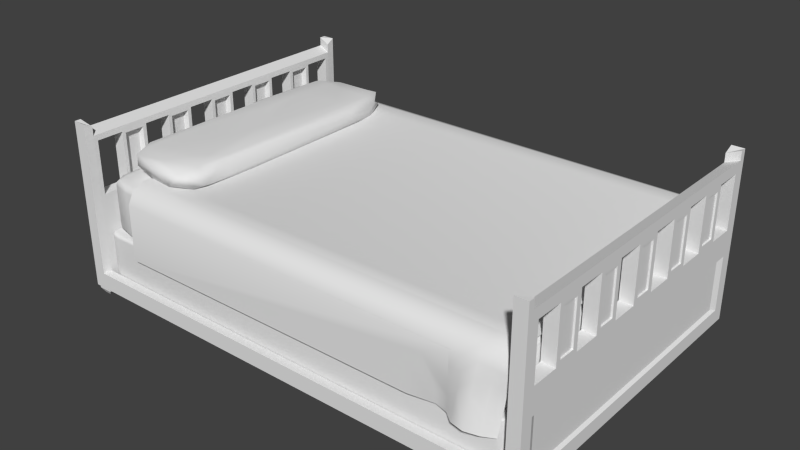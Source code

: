 # Source: Bed.blend  (saved by Blender 2.74.0; exported with 4.5.12 LTS)
import bpy
from mathutils import Matrix  # noqa: F401  (used for matrix-valued properties, if any)

bpy.ops.wm.read_factory_settings(use_empty=True)
scene = bpy.context.scene
scene.name = 'Scene'

# ---- collections
col_collection_1 = bpy.data.collections.new('Collection 1'); scene.collection.children.link(col_collection_1)

# ---- materials (node trees are filled in below, after node groups)
mat_material = bpy.data.materials.new('Material')
mat_material.alpha_threshold = 0.0
mat_material.use_transparent_shadow = False
mat_material.roughness = 0.5
mat_material.line_color = (0.0, 0.0, 0.0, 1.0)

# ---- material node trees

# ---- world
world_world = bpy.data.worlds.new('World'); scene.world = world_world
world_world.color = (0.05088, 0.05088, 0.05088)
world_world.use_sun_shadow = False
world_world.sun_shadow_jitter_overblur = 0.0
world_world.cycles.sampling_method = 'MANUAL'
world_world.cycles.sample_map_resolution = 256

# ---- meshes
me_cube_008 = bpy.data.meshes.new('Cube.008')
me_cube_008.from_pydata([(0.983, 0.6181, 0.7492), (-0.6535, 0.4698, -1.006), (0.9603, -0.6817, 0.6133), (-0.6312, 0.9146, -0.7923), (0.5642, 0.9416, 0.8469), (-0.2296, -0.9743, -0.7841), (-0.9464, 0.2716, 0.8102), (-0.676, 1.006, -0.1845), (0.09445, 0.8703, -0.8727), (-0.6985, -0.97, 0.6783), (-0.02304, -0.9505, 0.7987), (-0.4159, 0.5551, 1.009), (0.1537, -0.47, 0.9886), (-0.8424, 0.8539, -0.7202), (-0.202, -0.9986, 0.2801), (0.8235, 0.816, 0.8987), (0.8436, 0.6078, -0.8962), (-0.18, 0.7191, -0.965), (0.8219, -0.8616, 0.7961), (0.05837, 0.8159, 0.924), (-0.7814, -0.7589, -0.912), (-0.4275, 0.8439, 0.9112), (-0.9185, -0.8428, 0.2386), (-0.7398, -0.895, -0.834), (0.461, 0.7078, -0.9627), (-0.6996, -0.8462, 0.9131), (0.6841, -0.9927, 0.5409), (-0.8447, 0.9348, 0.4946), (-0.9853, 0.6578, -0.03076), (-0.1298, 1.011, 0.4246), (1.006, 0.5865, 0.03061), (0.9546, 0.8217, -0.2282), (0.5642, -0.6642, -0.9628), (0.6219, 0.5389, 0.9994), (-0.8366, 0.1059, 0.9342), (0.5605, 0.5542, -1.003), (-0.8, 0.85, 0.8639), (-0.6158, -0.4049, 0.996), (0.8429, -0.6876, -0.9091), (-0.8672, -0.8585, -0.7495), (-0.9697, 0.07077, 0.655), (-0.9191, 0.4863, -0.8637), (0.5533, 0.7963, -0.9208), (0.584, 0.7745, -0.9378), (0.7153, 0.9782, 0.7065), (-0.9378, -0.6367, -0.7694), (-1.019, 0.5141, 0.3953), (-0.9159, -0.8009, 0.7955), (-0.8615, 0.9332, -0.2359), (-0.084, -0.8455, -0.919), (-0.03159, -0.4895, -1.006), (0.3732, -0.1542, 1.031), (0.8871, -0.612, 0.8964), (-0.3619, 0.2103, 0.9785), (1.008, -0.6049, -0.4093), (0.6443, -0.8969, -0.8605), (0.9542, -0.8365, -0.5898), (-0.8269, 0.7688, -0.8556), (-0.5486, 0.814, -0.9323), (0.6457, 0.9662, -0.724), (-0.9456, 0.7442, -0.7282), (0.7172, 1.007, -0.2767), (0.6307, -0.7119, 0.9714), (0.9569, 0.6982, -0.6573), (-0.3666, 0.9561, 0.7428), (-0.7908, 0.9215, 0.1568), (-0.9143, 0.8407, 0.7069), (-1.01, -0.6639, -0.1961), (0.5569, 0.7594, -0.9452), (0.9617, -0.3967, -0.8012), (0.8667, 0.8499, -0.8645), (-0.6905, -0.9786, -0.164), (-0.2238, 0.9736, -0.6177), (0.5389, 0.9869, 0.0009928), (0.84, -0.9163, -0.7045), (0.415, -1.013, -0.5478), (0.9112, 0.8879, 0.2879)], [], [(55, 32, 38), (27, 64, 65), (11, 37, 53), (38, 69, 56), (67, 45, 39), (8, 24, 35), (28, 60, 67), (8, 70, 42), (39, 45, 20), (74, 75, 55), (4, 15, 44), (11, 36, 34), (34, 6, 40), (32, 55, 49), (71, 39, 23), (72, 8, 3), (36, 64, 27), (19, 33, 15), (18, 56, 2), (31, 70, 61), (56, 74, 38), (75, 5, 55), (33, 19, 11), (51, 33, 11), (47, 34, 40), (14, 75, 26), (73, 44, 76), (68, 42, 24), (70, 31, 63), (29, 4, 44), (59, 70, 8), (51, 11, 53), (57, 58, 1), (41, 60, 57), (43, 68, 42), (23, 39, 20), (25, 47, 9), (9, 47, 22), (49, 20, 50), (34, 25, 37), (66, 28, 46), (66, 27, 28), (21, 36, 11), (18, 10, 26), (60, 48, 13), (13, 57, 60), (12, 62, 51), (67, 39, 22), (42, 68, 24), (24, 8, 42), (34, 47, 25), (41, 45, 67), (46, 6, 66), (67, 40, 28), (35, 38, 32), (71, 9, 22), (0, 76, 15), (10, 9, 14), (17, 50, 1), (41, 67, 60), (54, 56, 69), (7, 48, 65), (35, 16, 38), (16, 70, 63), (5, 49, 55), (26, 10, 14), (12, 25, 62), (4, 19, 15), (35, 24, 70), (16, 35, 70), (61, 76, 31), (58, 17, 1), (41, 20, 45), (28, 48, 60), (36, 21, 64), (76, 61, 73), (30, 0, 2), (54, 30, 2), (41, 57, 1), (20, 41, 1), (4, 64, 19), (3, 7, 72), (37, 11, 34), (66, 6, 36), (72, 59, 8), (30, 63, 31), (69, 16, 63), (30, 54, 63), (69, 63, 54), (73, 61, 29), (21, 19, 64), (11, 19, 21), (53, 37, 12), (62, 10, 18), (52, 62, 18), (2, 0, 52), (0, 15, 52), (10, 62, 25), (66, 36, 27), (74, 55, 38), (49, 23, 20), (3, 13, 7), (49, 5, 23), (51, 62, 52), (52, 33, 51), (40, 6, 46), (40, 67, 47), (70, 59, 61), (58, 8, 17), (73, 29, 44), (40, 46, 28), (32, 49, 50), (14, 71, 75), (14, 9, 71), (65, 64, 29), (29, 7, 65), (32, 50, 35), (35, 50, 17), (42, 68, 43), (42, 70, 24), (29, 61, 59), (59, 7, 29), (59, 72, 7), (6, 34, 36), (22, 47, 67), (71, 5, 75), (65, 48, 28), (1, 50, 20), (18, 2, 52), (74, 26, 75), (51, 53, 12), (54, 2, 56), (64, 4, 29), (58, 3, 8), (13, 3, 57), (7, 13, 48), (28, 27, 65), (56, 18, 26), (56, 26, 74), (39, 71, 22), (25, 9, 10), (71, 23, 5), (17, 8, 35), (33, 52, 15), (38, 16, 69), (3, 58, 57), (76, 44, 15), (12, 37, 25), (30, 31, 76), (76, 0, 30)])
me_cube_008.polygons.foreach_set('use_smooth', [True] * 150)
me_cube_008.use_remesh_preserve_volume = False
me_cube_008.use_remesh_preserve_attributes = False
me_cube_008.use_mirror_vertex_groups = False
me_cube_008.update()
me_cube_002 = bpy.data.meshes.new('Cube.002')
me_cube_002.from_pydata([(-1.321, -0.8805, 0.009945), (-1.321, 0.8805, 0.009945), (1.321, -0.8805, 0.009945), (1.321, 0.8805, 0.009945), (1.321, 0.8805, 0.3343), (1.321, -0.8805, 0.3343), (-1.321, 0.8805, 0.3343), (-1.321, -0.8805, 0.3343), (-1.341, 0.8941, 0.04303), (1.341, 0.8941, 0.3012), (1.341, -0.8941, 0.04303), (-1.341, -0.8941, 0.3012), (-1.341, 0.8941, 0.3012), (1.341, 0.8941, 0.04303), (1.341, -0.8941, 0.3012), (-1.341, -0.8941, 0.04303), (-1.401, 0.7011, 0.04299), (-1.401, 0.7011, 0.3013), (-1.401, -0.7011, 0.3013), (1.401, -0.7011, 0.04299), (1.401, -0.7011, 0.3013), (1.401, 0.7011, 0.3013), (-1.401, -0.7011, 0.04299), (1.401, 0.7011, 0.04299), (-1.337, 0.8916, 0.02313), (1.337, 0.8916, 0.3211), (1.337, -0.8916, 0.02313), (-1.337, -0.8916, 0.3211), (1.337, -0.8089, 0.3363), (-1.337, -0.8089, 0.3363), (1.213, 0.8916, 0.3363), (1.213, -0.8916, 0.3363), (1.213, -0.8916, 0.007913), (1.213, 0.8916, 0.007913), (-1.337, -0.8089, 0.007913), (1.337, -0.8089, 0.007913), (-1.337, 0.8916, 0.3211), (1.337, 0.8916, 0.02313), (1.337, -0.8916, 0.3211), (-1.337, -0.8916, 0.02313), (1.337, 0.8089, 0.3363), (-1.337, 0.8089, 0.3363), (-1.213, 0.8916, 0.3363), (-1.213, -0.8916, 0.3363), (-1.213, -0.8916, 0.007913), (-1.213, 0.8916, 0.007913), (-1.337, 0.8089, 0.007913), (1.337, 0.8089, 0.007913), (-1.217, -0.9274, 0.04299), (-1.217, -0.9274, 0.3012), (1.217, -0.9274, 0.3012), (1.217, 0.9274, 0.04299), (1.217, 0.9274, 0.3012), (-1.217, 0.9274, 0.3012), (-1.391, 0.8111, 0.04299), (-1.391, 0.7011, 0.3215), (-1.391, 0.8111, 0.3012), (-1.391, -0.8111, 0.3012), (1.391, -0.7011, 0.02274), (1.391, -0.8111, 0.04299), (1.391, -0.8111, 0.3012), (1.391, 0.7011, 0.3215), (1.391, 0.8111, 0.3012), (1.217, -0.9274, 0.04299), (-1.217, 0.9274, 0.04299), (-1.391, -0.7011, 0.02274), (-1.391, -0.8111, 0.04299), (1.391, 0.8111, 0.04299), (1.382, 0.8107, 0.3214), (1.382, -0.8107, 0.3214), (1.382, -0.8107, 0.02281), (-1.382, -0.8107, 0.3214), (-1.382, 0.8107, 0.3214), (-1.382, 0.8107, 0.02281), (-1.216, 0.9212, 0.3214), (1.216, 0.9212, 0.3214), (1.216, 0.9212, 0.02281), (1.216, -0.9212, 0.3214), (-1.216, -0.9212, 0.3214), (-1.216, -0.9212, 0.02281), (1.216, -0.9212, 0.02281), (-1.216, 0.9212, 0.02281), (-1.382, -0.8107, 0.02281), (1.382, 0.8107, 0.02281)], [], [(83, 47, 3, 37), (82, 34, 0, 39), (81, 45, 1, 24), (80, 32, 2, 26), (47, 35, 2, 32, 44, 0, 34, 46, 1, 45, 33, 3), (44, 32, 80, 79), (77, 50, 14, 38), (33, 45, 81, 76), (53, 52, 51, 64), (74, 53, 12, 36), (35, 47, 83, 58, 70), (72, 56, 17, 55), (71, 57, 11, 27), (22, 18, 17, 16), (17, 18, 57, 71, 55), (68, 62, 9, 25), (50, 63, 10, 14), (19, 23, 21, 20), (61, 21, 62, 68), (40, 68, 25, 4), (38, 14, 60, 69), (5, 38, 69, 28), (55, 71, 29, 41, 72), (66, 15, 11, 57), (26, 2, 35, 70), (10, 26, 70, 59), (59, 70, 58, 19), (58, 83, 67, 23, 19), (29, 71, 27, 7), (36, 12, 56, 72), (6, 36, 72, 41), (46, 34, 82, 65, 73), (18, 22, 66, 57), (62, 67, 13, 9), (24, 1, 46, 73), (8, 24, 73, 54), (41, 29, 7, 43, 31, 5, 28, 40, 4, 30, 42, 6), (21, 61, 69, 60, 20), (50, 49, 48, 63), (75, 74, 42, 30), (42, 74, 36, 6), (25, 9, 52, 75), (4, 25, 75, 30), (12, 8, 54, 56), (11, 15, 48, 49), (37, 3, 33, 76), (13, 37, 76, 51), (50, 77, 78, 49), (53, 74, 75, 52), (78, 77, 31, 43), (31, 77, 38, 5), (27, 11, 49, 78), (7, 27, 78, 43), (64, 8, 12, 53), (39, 0, 44, 79), (15, 39, 79, 48), (61, 68, 40, 28, 69), (59, 19, 20, 60), (79, 80, 63, 48), (56, 54, 16, 17), (10, 59, 60, 14), (76, 81, 64, 51), (63, 80, 26, 10), (64, 81, 24, 8), (21, 23, 67, 62), (13, 51, 52, 9), (22, 65, 82, 66), (66, 82, 39, 15), (73, 65, 22, 16, 54), (67, 83, 37, 13)])
me_cube_002.polygons.foreach_set('use_smooth', [True] * 70)
me_cube_002.materials.append(mat_material)
me_cube_002.use_remesh_preserve_volume = False
me_cube_002.use_remesh_preserve_attributes = False
me_cube_002.use_mirror_vertex_groups = False
me_cube_002.update()
me_plane = bpy.data.meshes.new('Plane')
me_plane.from_pydata([(-0.8872, -0.7146, -0.4594), (1.069, -0.6997, -0.4834), (-0.8879, 0.7157, -0.4595), (1.077, 0.6997, -0.4788), (-0.8872, -0.7124, -0.1151), (0.8573, -0.7133, -0.457), (1.103, 0.7007, -0.1376), (-0.8877, 0.7125, -0.1152), (1.102, -0.6924, -0.1436), (0.8576, 0.7128, -0.4602), (0.8605, -0.714, -0.113), (0.9666, -0.7604, -0.4554), (1.087, 0.6892, -0.3078), (-0.8878, 0.6251, -0.007885), (1.11, -0.6223, -0.01552), (-0.8872, -0.625, -0.008173), (1.11, 0.6238, -0.01781), (1.083, -0.685, -0.3135), (0.9709, 0.7559, -0.4565), (0.8585, -0.7094, -0.2851), (0.984, -0.7093, -0.119), (0.858, 0.7074, -0.2883), (0.9829, 0.7129, -0.1174), (0.9851, 0.6262, -0.007193), (0.9761, -0.7352, -0.2873), (0.736, -0.711, -0.2857), (0.9856, -0.6249, -0.007908), (1.023, -0.7372, -0.468), (1.082, 0.693, -0.3935), (-0.8878, 0.563, -0.0193), (1.106, -0.5619, -0.03697), (0.6723, 0.7156, -0.4602), (-0.8871, -0.6836, -0.03851), (0.7969, -0.6983, -0.4571), (1.109, 0.6795, -0.05696), (1.092, -0.6854, -0.2282), (0.9097, 0.7444, -0.4561), (0.8604, -0.7128, -0.1991), (0.9222, -0.716, -0.1121), (0.8575, 0.7075, -0.3744), (0.9052, -0.7501, -0.4526), (1.095, 0.6935, -0.2225), (-0.8878, 0.6835, -0.03886), (1.109, -0.6753, -0.06128), (0.7961, 0.7022, -0.46), (-0.8872, -0.5631, -0.02032), (0.6741, -0.7153, -0.4579), (1.107, 0.5629, -0.03528), (1.075, -0.6909, -0.3986), (1.028, 0.7345, -0.4667), (0.8581, -0.7091, -0.3712), (1.041, -0.6981, -0.1326), (0.8589, 0.7103, -0.2024), (1.042, 0.7043, -0.1284), (0.9846, 0.6838, -0.04096), (1.048, 0.6257, -0.01066), (0.7342, 0.7112, -0.3741), (0.7352, 0.7135, -0.202), (0.9797, -0.7216, -0.2033), (0.9142, -0.7304, -0.283), (1.028, -0.7088, -0.3018), (0.7359, -0.7131, -0.1997), (0.6738, -0.714, -0.2858), (0.9859, -0.6828, -0.04086), (1.048, -0.6247, -0.00799), (0.9742, 0.7423, -0.3726), (0.9802, 0.7217, -0.2028), (0.9159, 0.7238, -0.2866), (1.031, 0.71, -0.2992), (1.034, 0.7028, -0.2138), (0.9186, 0.717, -0.2011), (0.9137, 0.7316, -0.372), (1.048, -0.6788, -0.05121), (0.7972, -0.704, -0.3714), (1.021, -0.717, -0.3866), (0.9104, -0.7386, -0.3683), (0.9184, -0.7221, -0.1978), (0.7975, 0.7098, -0.2021), (0.6726, 0.7134, -0.3742), (1.047, 0.5634, -0.01813), (0.7963, 0.7047, -0.374), (1.032, -0.6981, -0.2179), (1.048, -0.5624, -0.01594), (1.025, 0.7161, -0.3846)], [], [(83, 28, 3, 49), (40, 11, 24, 59, 75), (81, 35, 8, 51), (80, 39, 9, 44), (66, 65, 18, 36, 71, 67, 70), (26, 64, 82, 45, 15), (79, 47, 16, 55), (76, 58, 20, 38), (55, 16, 34, 54, 23), (74, 48, 17, 60), (46, 33, 73, 61, 25, 62), (72, 43, 14, 64), (13, 23, 54, 42), (29, 79, 55, 23, 13), (82, 79, 29, 45), (69, 41, 12, 68), (83, 65, 66, 69, 68, 12, 28), (22, 53, 69, 66), (53, 6, 41, 69), (52, 70, 67, 21), (39, 71, 36, 9), (21, 67, 71, 39), (63, 72, 64, 26), (20, 51, 72, 63), (51, 8, 43, 72), (32, 63, 26, 15), (30, 47, 79, 82), (33, 5, 50, 73), (22, 66, 70, 52, 21, 39, 80, 77, 57, 56, 78, 31, 2, 7), (10, 38, 20, 63, 32, 4), (27, 1, 48, 74), (50, 75, 59, 19), (5, 40, 75, 50), (37, 76, 38, 10), (19, 59, 76, 37), (59, 24, 58, 76), (77, 80, 44, 31, 78, 56, 57), (60, 81, 58, 24, 11, 27, 74), (42, 54, 22, 7), (19, 37, 10, 4, 0, 46, 62, 25, 61, 73, 50), (58, 81, 51, 20), (60, 17, 35, 81), (64, 14, 30, 82), (65, 83, 49, 18), (54, 34, 6, 53, 22)])
me_plane.polygons.foreach_set('use_smooth', [True] * 45)
me_plane.use_remesh_preserve_volume = False
me_plane.use_remesh_preserve_attributes = False
me_plane.use_mirror_vertex_groups = False
me_plane.update()
me_cube_001 = bpy.data.meshes.new('Cube.001')
me_cube_001.from_pydata([(-1.374, -0.9162, 0.01211), (-1.374, 0.9162, 0.01211), (1.374, -0.9162, 0.01211), (1.374, 0.9162, 0.01211), (1.374, 0.9162, 0.3496), (1.374, -0.9162, 0.3496), (-1.374, 0.9162, 0.3496), (-1.374, -0.9162, 0.3496), (-1.386, 0.9237, 0.02836), (1.386, 0.9237, 0.3334), (1.386, -0.9237, 0.02836), (-1.386, -0.9237, 0.3334), (-1.386, 0.9237, 0.3334), (1.386, 0.9237, 0.02836), (1.386, -0.9237, 0.3334), (-1.386, -0.9237, 0.02836), (-1.383, 0.922, 0.01838), (1.383, 0.922, 0.3434), (1.383, -0.922, 0.01838), (-1.383, -0.922, 0.3434), (-1.383, 0.922, 0.3434), (1.383, 0.922, 0.01838), (1.383, -0.922, 0.3434), (-1.383, -0.922, 0.01838), (1.413, 0.8831, 0.3334), (1.413, -0.8831, 0.3334), (1.413, -0.8831, 0.02835), (-1.413, -0.8831, 0.3334), (-1.413, 0.8831, 0.3334), (-1.413, 0.8831, 0.02835), (-1.325, 0.9419, 0.3334), (1.325, 0.9419, 0.3334), (1.325, 0.9419, 0.02835), (1.325, -0.9419, 0.3334), (-1.325, -0.9419, 0.3334), (-1.325, -0.9419, 0.02835), (1.325, -0.9419, 0.02835), (-1.325, 0.9419, 0.02835), (-1.413, -0.8831, 0.02835), (1.413, 0.8831, 0.02835), (-1.324, -0.9383, 0.01827), (-1.324, -0.9383, 0.3435), (1.324, -0.9383, 0.3435), (1.324, 0.9383, 0.01827), (1.324, 0.9383, 0.3435), (-1.324, 0.9383, 0.3435), (-1.408, 0.8828, 0.01827), (-1.408, 0.8828, 0.3435), (-1.408, -0.8828, 0.3435), (1.408, -0.8828, 0.01827), (1.408, -0.8828, 0.3435), (1.408, 0.8828, 0.3435), (1.324, -0.9383, 0.01827), (-1.324, 0.9383, 0.01827), (-1.408, -0.8828, 0.01827), (1.408, 0.8828, 0.01827), (-1.38, 0.9197, 0.01448), (1.38, 0.9197, 0.3473), (1.38, -0.9197, 0.01448), (-1.38, -0.9197, 0.3473), (1.38, -0.9034, 0.3503), (-1.38, -0.9034, 0.3503), (1.355, 0.9197, 0.3503), (1.355, -0.9197, 0.3503), (1.355, -0.9197, 0.01148), (1.355, 0.9197, 0.01148), (-1.38, -0.9034, 0.01148), (1.38, -0.9034, 0.01148), (-1.385, 0.9232, 0.3386), (1.385, 0.9232, 0.02315), (1.385, -0.9232, 0.3386), (-1.385, -0.9232, 0.02315), (1.417, 0.8566, 0.3334), (1.403, -0.906, 0.3334), (1.403, -0.906, 0.02835), (-1.417, -0.8566, 0.3334), (-1.403, 0.906, 0.3334), (-1.403, 0.906, 0.02835), (1.359, 0.9354, 0.3334), (1.359, 0.9354, 0.02835), (-1.359, -0.9354, 0.3334), (-1.359, -0.9354, 0.02835), (-1.417, -0.8566, 0.02834), (1.417, 0.8566, 0.02834), (-1.385, 0.9232, 0.02315), (1.385, 0.9232, 0.3386), (1.385, -0.9232, 0.02315), (-1.385, -0.9232, 0.3386), (-1.38, 0.9197, 0.3473), (1.38, 0.9197, 0.01448), (1.38, -0.9197, 0.3473), (-1.38, -0.9197, 0.01448), (1.38, 0.9034, 0.3503), (-1.38, 0.9034, 0.3503), (-1.355, 0.9197, 0.3503), (-1.355, -0.9197, 0.3503), (-1.355, -0.9197, 0.01148), (-1.355, 0.9197, 0.01148), (-1.38, 0.9034, 0.01148), (1.38, 0.9034, 0.01148), (1.403, 0.906, 0.3334), (1.417, -0.8566, 0.3334), (1.417, -0.8566, 0.02834), (-1.403, -0.906, 0.3334), (-1.417, 0.8566, 0.3334), (-1.417, 0.8566, 0.02834), (-1.359, 0.9354, 0.3334), (1.359, -0.9354, 0.3334), (1.359, -0.9354, 0.02835), (-1.359, 0.9354, 0.02835), (-1.403, -0.906, 0.02835), (1.403, 0.906, 0.02835), (1.413, 0.8831, 0.03373), (-1.413, -0.8831, 0.03373), (-1.324, -0.9326, 0.01413), (-1.325, -0.9409, 0.02312), (-1.358, -0.9326, 0.01833), (-1.325, -0.9409, 0.3386), (-1.324, -0.9326, 0.3476), (-1.358, -0.9326, 0.3434), (1.325, -0.9409, 0.3386), (1.324, -0.9326, 0.3476), (1.358, -0.9326, 0.3434), (1.324, 0.9326, 0.01413), (1.325, 0.9409, 0.02312), (1.358, 0.9326, 0.01833), (1.325, 0.9409, 0.3386), (1.324, 0.9326, 0.3476), (1.358, 0.9326, 0.3434), (-1.325, 0.9409, 0.3386), (-1.324, 0.9326, 0.3476), (-1.358, 0.9326, 0.3434), (-1.413, 0.8831, 0.03373), (-1.399, 0.8825, 0.01413), (-1.411, 0.883, 0.02312), (-1.399, 0.9053, 0.01833), (-1.411, 0.8565, 0.01823), (-1.411, 0.883, 0.3386), (-1.399, 0.8825, 0.3476), (-1.399, 0.9053, 0.3434), (-1.411, 0.8565, 0.3435), (-1.413, 0.8831, 0.328), (-1.411, -0.883, 0.3386), (-1.399, -0.8825, 0.3476), (-1.411, -0.8565, 0.3435), (-1.399, -0.9053, 0.3434), (1.413, -0.8831, 0.03373), (1.399, -0.8825, 0.01413), (1.411, -0.883, 0.02312), (1.399, -0.9053, 0.01833), (1.411, -0.8565, 0.01823), (1.411, -0.883, 0.3386), (1.399, -0.8825, 0.3476), (1.399, -0.9053, 0.3434), (1.411, -0.8565, 0.3435), (1.413, -0.8831, 0.328), (1.411, 0.883, 0.3386), (1.399, 0.8825, 0.3476), (1.411, 0.8565, 0.3435), (1.399, 0.9053, 0.3434), (1.413, 0.8831, 0.328), (-1.413, -0.8831, 0.328), (1.324, -0.9326, 0.01413), (1.325, -0.9409, 0.02312), (1.358, -0.9326, 0.01833), (-1.324, 0.9326, 0.01413), (-1.325, 0.9409, 0.02312), (-1.358, 0.9326, 0.01833), (-1.399, -0.8825, 0.01413), (-1.411, -0.883, 0.02312), (-1.411, -0.8565, 0.01823), (-1.399, -0.9053, 0.01833), (1.399, 0.8825, 0.01413), (1.411, 0.883, 0.02312), (1.411, 0.8565, 0.01823), (1.399, 0.9053, 0.01833), (1.402, 0.9058, 0.02314), (1.416, 0.8565, 0.02311), (-1.402, -0.9058, 0.02314), (-1.416, -0.8565, 0.02311), (-1.359, 0.9347, 0.02314), (1.359, -0.9347, 0.02314), (-1.418, -0.8566, 0.328), (1.418, 0.8566, 0.328), (1.392, 0.9043, 0.3474), (1.416, 0.8565, 0.3386), (1.418, -0.8566, 0.328), (1.392, -0.9043, 0.3474), (1.402, -0.9058, 0.3386), (1.416, -0.8565, 0.02311), (1.402, -0.9058, 0.02314), (1.392, -0.9043, 0.01431), (-1.392, -0.9043, 0.3474), (-1.416, -0.8565, 0.3386), (-1.418, 0.8566, 0.328), (-1.392, 0.9043, 0.3474), (-1.402, 0.9058, 0.3386), (-1.416, 0.8565, 0.02311), (-1.402, 0.9058, 0.02314), (-1.392, 0.9043, 0.01431), (-1.356, 0.9282, 0.3474), (1.356, 0.9282, 0.3474), (1.359, 0.9347, 0.3386), (1.359, 0.9347, 0.02314), (1.356, 0.9282, 0.01431), (1.356, -0.9282, 0.3474), (-1.356, -0.9282, 0.3474), (-1.359, -0.9347, 0.3386), (-1.359, -0.9347, 0.02314), (-1.356, -0.9282, 0.01431), (-1.418, -0.8566, 0.03373), (1.418, 0.8566, 0.03373), (1.359, -0.9347, 0.3386), (-1.359, 0.9347, 0.3386), (-1.418, 0.8566, 0.03373), (-1.416, 0.8565, 0.3386), (-1.402, -0.9058, 0.3386), (1.418, -0.8566, 0.03373), (1.416, -0.8565, 0.3386), (1.402, 0.9058, 0.3386), (1.356, -0.9282, 0.01431), (-1.356, 0.9282, 0.01431), (-1.392, -0.9043, 0.01431), (1.392, 0.9043, 0.01431)], [], [(223, 99, 3, 89), (222, 66, 0, 91), (97, 65, 3, 99, 98, 1), (221, 97, 1, 56), (220, 64, 2, 58), (95, 63, 5, 60, 61, 7), (219, 100, 9, 85), (215, 104, 75, 193), (210, 214, 105, 82), (216, 103, 11, 87), (104, 194, 182, 75), (213, 106, 12, 68), (212, 107, 14, 70), (78, 9, 13, 79), (77, 76, 12, 8), (211, 83, 39, 112), (210, 82, 38, 113), (36, 33, 34, 35), (94, 62, 201, 127, 130, 200), (208, 116, 40, 115), (207, 80, 34, 117), (206, 119, 41, 118), (126, 31, 30, 129), (53, 43, 123, 165), (205, 122, 22, 90), (114, 209, 96, 64, 220, 162), (203, 125, 43, 124), (202, 78, 31, 126), (201, 128, 44, 127), (37, 32, 124, 166), (200, 131, 20, 88), (111, 100, 24, 160, 112, 39), (147, 191, 67, 99, 223, 172), (198, 135, 46, 134), (158, 154, 218, 185), (196, 76, 28, 137), (195, 139, 47, 138), (193, 75, 27, 142), (174, 150, 49, 147, 172, 55), (192, 145, 19, 59), (61, 93, 195, 138, 143, 192), (190, 149, 49, 148), (140, 215, 193, 144), (188, 73, 25, 151), (187, 153, 50, 152), (211, 183, 186, 217), (185, 72, 24, 156), (184, 159, 17, 57), (214, 194, 141, 132), (181, 164, 18, 86), (42, 41, 117, 120), (180, 167, 16, 84), (179, 170, 54, 169), (178, 171, 23, 71), (177, 174, 55, 173), (176, 175, 21, 69), (173, 55, 175, 176), (39, 173, 176, 111), (111, 176, 69, 13), (83, 177, 173, 39), (169, 54, 171, 178), (38, 169, 178, 110), (110, 178, 71, 15), (82, 179, 169, 38), (166, 53, 167, 180), (37, 166, 180, 109), (109, 180, 84, 8), (35, 115, 163, 36), (130, 127, 44, 45), (163, 52, 164, 181), (36, 163, 181, 108), (108, 181, 86, 10), (37, 30, 31, 32), (132, 141, 28, 76, 77, 29), (9, 100, 111, 13), (75, 182, 161, 27), (155, 25, 73, 74, 26, 146), (11, 103, 110, 15), (72, 101, 186, 183), (72, 183, 160, 24), (157, 51, 159, 184), (92, 184, 57, 4), (177, 189, 150, 174), (158, 185, 156, 51), (161, 182, 210, 113), (25, 155, 186, 101), (217, 102, 83, 211), (136, 46, 133, 168, 54, 170), (90, 22, 153, 187), (5, 90, 187, 60), (70, 14, 73, 188), (22, 70, 188, 153), (153, 188, 151, 50), (148, 49, 150, 189), (26, 148, 189, 102), (218, 101, 72, 185), (86, 18, 149, 190), (10, 86, 190, 74), (74, 190, 148, 26), (58, 2, 67, 191), (18, 58, 191, 149), (149, 191, 147, 49), (143, 48, 145, 192), (60, 187, 152, 157, 184, 92), (61, 192, 59, 7), (105, 197, 179, 82), (144, 193, 142, 48), (186, 155, 146, 217), (28, 141, 194, 104), (110, 103, 27, 161, 113, 38), (157, 152, 50, 154, 158, 51), (88, 20, 139, 195), (6, 88, 195, 93), (133, 199, 98, 66, 222, 168), (68, 12, 76, 196), (20, 68, 196, 139), (139, 196, 137, 47), (134, 46, 136, 197), (29, 134, 197, 105), (83, 102, 189, 177), (84, 16, 135, 198), (8, 84, 198, 77), (77, 198, 134, 29), (56, 1, 98, 199), (16, 56, 199, 135), (135, 199, 133, 46), (73, 14, 10, 74), (60, 92, 93, 61), (130, 45, 131, 200), (94, 200, 88, 6), (52, 40, 114, 162), (57, 17, 128, 201), (4, 57, 201, 62), (165, 123, 204, 65, 97, 221), (85, 9, 78, 202), (17, 85, 202, 128), (128, 202, 126, 44), (69, 21, 125, 203), (13, 69, 203, 79), (79, 203, 124, 32), (89, 3, 65, 204), (21, 89, 204, 125), (125, 204, 123, 43), (81, 80, 11, 15), (121, 42, 122, 205), (63, 205, 90, 5), (8, 12, 106, 109), (31, 78, 79, 32), (59, 19, 119, 206), (7, 59, 206, 95), (87, 11, 80, 207), (19, 87, 207, 119), (119, 207, 117, 41), (124, 43, 53, 166), (117, 34, 33, 120), (71, 23, 116, 208), (15, 71, 208, 81), (81, 208, 115, 35), (91, 0, 96, 209), (23, 91, 209, 116), (116, 209, 114, 40), (10, 14, 107, 108), (67, 2, 64, 96, 0, 66), (92, 4, 62, 94, 6, 93), (160, 183, 211, 112), (108, 107, 33, 36), (35, 34, 80, 81), (118, 41, 42, 121), (44, 126, 129, 45), (120, 33, 107, 212), (42, 120, 212, 122), (122, 212, 70, 22), (210, 182, 194, 214), (163, 115, 40, 52), (129, 30, 106, 213), (45, 129, 213, 131), (131, 213, 68, 20), (132, 29, 105, 214), (137, 28, 104, 215), (47, 137, 215, 140), (197, 136, 170, 179), (142, 27, 103, 216), (48, 142, 216, 145), (145, 216, 87, 19), (146, 26, 102, 217), (138, 47, 140, 144, 48, 143), (151, 25, 101, 218), (50, 151, 218, 154), (156, 24, 100, 219), (51, 156, 219, 159), (159, 219, 85, 17), (109, 106, 30, 37), (99, 67, 66, 98), (63, 95, 206, 118, 121, 205), (52, 162, 220, 164), (164, 220, 58, 18), (53, 165, 221, 167), (167, 221, 56, 16), (54, 168, 222, 171), (171, 222, 91, 23), (55, 172, 223, 175), (175, 223, 89, 21)])
me_cube_001.polygons.foreach_set('use_smooth', [True] * 202)
me_cube_001.materials.append(mat_material)
me_cube_001.use_remesh_preserve_volume = False
me_cube_001.use_remesh_preserve_attributes = False
me_cube_001.use_mirror_vertex_groups = False
me_cube_001.update()
me_cube = bpy.data.meshes.new('Cube')
me_cube.from_pydata([(1.487, -0.9317, -0.006372), (1.487, -0.9913, -0.006372), (1.487, -0.9913, -0.02554), (1.487, -0.9317, -0.02554), (1.398, -0.9317, -0.006372), (1.398, -0.9317, -0.02554), (1.5, -0.9614, -0.005953), (1.5, -1.0, -0.005953), (1.398, -0.9913, -0.006372), (1.398, -0.9913, -0.02554), (1.463, -0.9752, -0.05543), (1.463, -0.9478, -0.05543), (1.487, 0.9317, -0.006372), (1.398, 0.9317, -0.006372), (1.422, -0.9478, -0.05543), (1.5, -0.9245, 0.08279), (1.422, -0.9752, -0.05543), (-1.398, -0.9913, -0.006372), (-1.398, -0.9317, -0.006372), (1.398, 0.9317, -0.02554), (1.487, 0.9317, -0.02554), (-1.384, -0.9195, -0.006372), (1.384, -0.9195, -0.006372), (1.384, 0.9195, -0.006372), (1.487, 0.9913, -0.006372), (1.5, 1.0, -0.005953), (1.5, 0.9245, 0.08279), (1.5, -0.9245, 0.4225), (-1.398, -0.9913, -0.02554), (-1.398, -0.9317, -0.02554), (1.487, 0.9913, -0.02554), (1.398, 0.9913, -0.006372), (1.398, 0.9913, -0.02554), (1.422, 0.9478, -0.05543), (1.463, 0.9478, -0.05543), (-1.384, 0.9195, -0.006372), (-1.398, 0.9317, -0.006372), (-1.384, -0.9195, 0.008625), (1.384, -0.9195, 0.008625), (1.384, 0.9195, 0.008625), (0.5, 1.0, -0.005953), (1.5, 1.0, 0.005953), (1.484, 0.8827, 0.09913), (1.484, -0.8827, 0.09913), (1.484, -0.8827, 0.4061), (1.423, -1.0, 0.09345), (-1.5, -1.0, -0.005953), (-1.487, -0.9913, -0.006372), (-1.487, -0.9317, -0.006372), (-1.487, -0.9317, -0.02554), (-1.487, -0.9913, -0.02554), (-1.422, -0.9752, -0.05543), (-1.422, -0.9478, -0.05543), (1.463, 0.9752, -0.05543), (-1.398, 0.9913, -0.006372), (1.422, 0.9752, -0.05543), (-1.384, 0.9195, 0.008625), (-1.487, 0.9317, -0.006372), (1.42, 0.947, 0.008625), (-1.42, -0.947, 0.008625), (1.42, -0.947, 0.008625), (0.5, 1.0, 0.005953), (-0.5, 1.0, -0.005953), (1.5, 1.0, 0.09345), (1.5, 0.9245, 0.4225), (1.484, 0.8827, 0.4061), (1.423, -1.0, 0.4832), (1.5, -0.9614, 0.9756), (-1.423, -1.0, 0.09345), (-1.5, -1.0, 0.005953), (-1.5, -0.9614, -0.005953), (-1.463, -0.9478, -0.05543), (-1.463, -0.9752, -0.05543), (-1.398, 0.9317, -0.02554), (-1.398, 0.9913, -0.02554), (-1.42, 0.947, 0.008625), (-1.487, 0.9317, -0.02554), (-1.5, 0.9614, -0.005953), (1.42, -0.947, 0.09345), (1.42, 0.947, 0.09345), (-1.42, -0.947, 0.09345), (1.423, 1.0, 0.09345), (-0.5, 1.0, 0.005953), (-1.487, 0.9913, -0.006372), (-1.5, 1.0, -0.005953), (1.5, 1.0, 0.4832), (1.42, -0.947, 0.4832), (1.423, -1.0, 0.9756), (1.5, -0.08387, 0.5819), (1.5, -0.9614, 1.031), (1.5, -1.0, 1.031), (-1.5, -1.0, 0.09345), (-1.5, -0.9245, 0.08279), (-1.487, 0.9913, -0.02554), (-1.422, 0.9478, -0.05543), (-1.422, 0.9752, -0.05543), (-1.42, 0.947, 0.09345), (-1.463, 0.9478, -0.05543), (-1.5, 0.9245, 0.08279), (1.42, 0.947, 0.4832), (1.423, 1.0, 0.4832), (-1.423, 1.0, 0.09345), (-1.5, 1.0, 0.005953), (1.5, 1.0, 0.9756), (1.5, 0.9614, 0.9756), (1.42, -0.947, 0.9474), (1.423, -1.0, 1.031), (1.5, 0.08387, 0.5819), (1.5, -0.2516, 0.5819), (1.42, -0.947, 1.002), (-1.42, -0.947, 0.4832), (-1.423, -1.0, 0.4832), (-1.5, -1.0, 0.4832), (-1.5, -0.9245, 0.4225), (-1.463, 0.9752, -0.05543), (-1.42, 0.947, 0.4832), (-1.484, -0.8827, 0.09913), (-1.484, 0.8827, 0.09913), (1.42, -0.08387, 0.5819), (1.423, 1.0, 0.9756), (-1.5, 1.0, 0.09345), (1.5, 1.0, 1.031), (1.5, 0.9614, 1.031), (1.5, 0.08387, 0.6119), (1.5, 0.4194, 0.5819), (1.42, -0.2516, 0.5819), (1.5, -0.4194, 0.5819), (1.5, -0.9226, 0.6718), (1.42, 0.947, 0.9474), (-1.42, -0.947, 0.9474), (-1.423, -1.0, 0.9756), (-1.5, -0.9614, 0.4832), (-1.5, -1.0, 0.9756), (-1.484, -0.8827, 0.4061), (-1.423, 1.0, 0.4832), (-1.42, 0.08387, 0.5819), (-1.5, 0.9245, 0.4225), (-1.484, 0.8827, 0.4061), (1.42, 0.4194, 0.5819), (1.423, 1.0, 1.031), (-1.5, 1.0, 0.4832), (1.42, 0.947, 1.002), (1.42, 0.08387, 0.5819), (1.5, 0.05234, 0.6119), (1.5, 0.05234, 0.6093), (1.5, -0.05234, 0.6093), (1.5, 0.7548, 0.5819), (1.5, 0.2516, 0.5819), (1.5, -0.5871, 0.5819), (1.5, -0.08387, 0.9116), (1.42, -0.08387, 0.9116), (-1.42, -0.947, 1.002), (-1.423, -1.0, 1.031), (-1.5, 0.9614, 0.4832), (-1.5, -0.9614, 0.9756), (-1.5, -1.0, 1.031), (-1.423, 1.0, 0.9756), (-1.42, 0.947, 0.9474), (-1.42, 0.2516, 0.5819), (-1.42, -0.08387, 0.5819), (1.42, 0.7548, 0.5819), (1.42, -0.4194, 0.5819), (-1.5, 1.0, 0.9756), (1.42, 0.2516, 0.5819), (1.42, 0.06154, 0.5947), (1.5, 0.9226, 0.5819), (1.5, 0.5871, 0.5819), (1.5, 0.4194, 0.6119), (1.42, -0.06154, 0.5947), (1.42, -0.2743, 0.5947), (1.5, -0.2835, 0.6093), (1.5, -0.3882, 0.6093), (1.42, -0.5871, 0.5819), (1.5, -0.7548, 0.5819), (1.5, -0.2516, 0.9116), (1.5, 0.08387, 0.9116), (1.42, -0.5871, 0.9116), (1.42, 0.2516, 0.9116), (-1.5, -0.9614, 1.031), (-1.5, 0.08387, 0.5819), (-1.42, 0.9226, 0.8816), (-1.42, 0.9226, 0.7318), (-1.423, 1.0, 1.031), (-1.42, 0.947, 1.002), (-1.42, 0.4194, 0.5819), (-1.5, 0.2516, 0.5819), (-1.42, -0.2516, 0.5819), (-1.5, 0.9614, 0.9756), (1.42, 0.9226, 0.5819), (1.42, 0.5871, 0.5819), (-1.5, 1.0, 1.031), (1.5, 0.2516, 0.6119), (1.452, 0.05234, 0.6093), (1.42, 0.08387, 0.6718), (1.5, 0.3882, 0.6119), (1.5, 0.3882, 0.6093), (1.5, 0.2835, 0.6093), (1.5, 0.2835, 0.6119), (1.42, -0.08387, 0.7318), (1.452, -0.2835, 0.6093), (1.5, -0.2516, 0.6718), (1.42, -0.3974, 0.5947), (1.42, -0.5871, 0.6119), (1.5, -0.9226, 0.5819), (1.5, -0.4194, 0.9116), (1.42, -0.2516, 0.9116), (1.5, 0.2516, 0.9116), (1.5, -0.08387, 0.8816), (1.42, -0.7548, 0.9116), (1.42, -0.4194, 0.9116), (1.42, 0.7548, 0.9116), (1.42, 0.08387, 0.9116), (-1.5, -0.2516, 0.5819), (-1.42, 0.9226, 0.9116), (-1.5, 0.9614, 1.031), (-1.42, 0.5871, 0.5819), (-1.42, 0.08387, 0.6119), (-1.5, 0.08387, 0.6119), (-1.42, -0.4194, 0.5819), (-1.5, -0.08387, 0.5819), (-1.42, 0.06154, 0.5947), (-1.42, -0.06154, 0.5947), (1.42, -0.7548, 0.5819), (1.5, 0.9226, 0.8516), (1.42, -0.9226, 0.5819), (1.42, 0.2743, 0.5947), (1.452, -0.05234, 0.6093), (1.42, 0.06154, 0.6639), (1.5, 0.724, 0.6093), (1.5, 0.6194, 0.6093), (1.42, 0.5871, 0.6119), (1.42, 0.3974, 0.5947), (1.42, -0.06154, 0.7397), (1.452, -0.3882, 0.6093), (1.5, -0.2835, 0.6718), (1.42, -0.6102, 0.5947), (1.5, -0.6194, 0.6093), (1.5, -0.724, 0.6093), (1.5, -0.9226, 0.9116), (1.5, -0.5871, 0.9116), (1.5, -0.4194, 0.8816), (1.5, 0.4194, 0.9116), (1.5, -0.05234, 0.876), (1.5, -0.05234, 0.8838), (1.5, 0.05234, 0.8838), (1.42, -0.9226, 0.9116), (1.42, 0.4194, 0.9116), (1.42, 0.9226, 0.9116), (-1.42, 0.2516, 0.9116), (-1.5, 0.9226, 0.9116), (-1.5, -0.4194, 0.5819), (-1.5, 0.4194, 0.5819), (-1.42, 0.7548, 0.9116), (-1.42, 0.7548, 0.5819), (-1.5, 0.5871, 0.5819), (-1.42, 0.2743, 0.5947), (-1.42, 0.3974, 0.5947), (-1.42, -0.5871, 0.5819), (-1.42, -0.3231, 0.5947), (-1.5, -0.08387, 0.6119), (-1.452, 0.05234, 0.6093), (-1.42, 0.06154, 0.6159), (-1.452, -0.05234, 0.6093), (1.42, 0.6102, 0.5947), (1.42, 0.7332, 0.5947), (1.42, 0.9226, 0.8516), (1.452, 0.2835, 0.6093), (1.42, 0.7548, 0.6419), (1.42, -0.6102, 0.616), (1.452, -0.6194, 0.6093), (1.42, -0.7332, 0.5947), (1.5, -0.7548, 0.9116), (1.5, -0.3882, 0.8816), (1.5, -0.3882, 0.8838), (1.5, -0.2835, 0.8838), (1.42, -0.2743, 0.8984), (1.42, -0.06154, 0.8984), (1.5, 0.5871, 0.9116), (1.42, -0.6102, 0.8984), (1.42, -0.7332, 0.8984), (1.42, 0.5871, 0.9116), (1.5, 0.9226, 0.9116), (1.5, 0.7548, 0.9116), (1.42, 0.06154, 0.8984), (-1.42, -0.5871, 0.9116), (-1.42, 0.5871, 0.9116), (-1.5, 0.5871, 0.9116), (-1.5, -0.7548, 0.5819), (-1.5, 0.9226, 0.6718), (-1.5, 0.7548, 0.9116), (-1.42, 0.9226, 0.5819), (-1.42, 0.7332, 0.5947), (-1.42, 0.4194, 0.6119), (-1.452, 0.2835, 0.6093), (-1.42, 0.2516, 0.6718), (-1.452, 0.3882, 0.6093), (-1.5, 0.08387, 0.7318), (-1.5, -0.05234, 0.6119), (-1.5, -0.05234, 0.6093), (-1.5, 0.05234, 0.6093), (-1.5, 0.2835, 0.6093), (-1.5, 0.3882, 0.6093), (-1.5, -0.5871, 0.5819), (-1.42, -0.7548, 0.5819), (-1.42, -0.2516, 0.6419), (-1.42, -0.2743, 0.6378), (-1.42, -0.2743, 0.5947), (-1.42, -0.3974, 0.5947), (-1.5, -0.08387, 0.6419), (1.452, 0.6194, 0.6093), (1.42, 0.6102, 0.616), (1.452, 0.724, 0.6093), (1.452, 0.3882, 0.6093), (1.5, 0.7548, 0.6718), (1.5, 0.5871, 0.6718), (1.42, 0.4194, 0.7018), (1.452, -0.724, 0.6093), (1.5, -0.5871, 0.7018), (1.42, -0.3974, 0.8984), (1.42, -0.2516, 0.8217), (1.5, 0.2835, 0.8838), (1.5, 0.3882, 0.8838), (1.42, 0.2743, 0.8984), (1.452, -0.6194, 0.8838), (1.452, -0.724, 0.8838), (1.42, 0.3974, 0.8984), (1.452, 0.05234, 0.8838), (1.452, -0.05234, 0.8838), (-1.42, -0.9226, 0.5819), (-1.42, -0.7548, 0.9116), (-1.42, -0.08387, 0.9116), (-1.42, 0.4194, 0.9116), (-1.5, -0.2516, 0.9116), (-1.5, -0.3882, 0.6093), (-1.5, -0.2835, 0.6093), (-1.42, -0.4194, 0.6119), (-1.5, -0.9226, 0.5819), (-1.5, 0.7548, 0.5819), (-1.5, 0.9226, 0.5819), (-1.42, 0.6102, 0.5947), (-1.452, 0.724, 0.6093), (-1.452, 0.6194, 0.6093), (-1.5, 0.6194, 0.6093), (-1.5, 0.724, 0.6093), (-1.42, 0.2743, 0.6759), (-1.42, 0.3974, 0.608), (-1.5, 0.05234, 0.6175), (-1.5, 0.05234, 0.7149), (-1.5, -0.05234, 0.6362), (-1.42, 0.2516, 0.7018), (-1.42, -0.7332, 0.5947), (-1.452, -0.2835, 0.6093), (-1.452, -0.3882, 0.6093), (1.42, 0.2516, 0.7318), (1.42, 0.7332, 0.6457), (1.42, 0.3974, 0.7018), (1.42, -0.5871, 0.7318), (1.5, -0.724, 0.8838), (1.5, -0.6194, 0.8838), (1.452, -0.3882, 0.8838), (1.452, -0.2835, 0.8838), (1.452, 0.2835, 0.8838), (1.42, 0.7332, 0.8984), (1.42, 0.6102, 0.8984), (1.452, 0.3882, 0.8838), (1.5, 0.6194, 0.8838), (1.5, 0.724, 0.8838), (-1.42, -0.9226, 0.9116), (-1.42, -0.4194, 0.9116), (-1.42, 0.08387, 0.9116), (-1.5, 0.4194, 0.9116), (-1.5, -0.4194, 0.9116), (-1.5, 0.2516, 0.9116), (-1.42, -0.4194, 0.6419), (-1.42, 0.6102, 0.8984), (-1.42, 0.7332, 0.8984), (-1.5, 0.724, 0.8838), (-1.5, 0.6194, 0.8838), (-1.42, 0.2743, 0.7018), (-1.42, 0.08387, 0.8816), (-1.42, 0.06154, 0.8696), (-1.42, -0.6102, 0.5947), (-1.5, -0.724, 0.6093), (-1.5, -0.6194, 0.6093), (-1.452, -0.6194, 0.6093), (-1.452, -0.724, 0.6093), (1.42, 0.2743, 0.7277), (1.5, 0.724, 0.6718), (1.5, 0.6194, 0.6776), (1.42, -0.4194, 0.7917), (1.42, -0.6102, 0.7318), (1.5, -0.6194, 0.7076), (1.42, -0.7548, 0.7318), (1.42, -0.2743, 0.8217), (1.452, 0.724, 0.8838), (1.452, 0.6194, 0.8838), (-1.5, -0.9226, 0.9116), (-1.5, -0.7548, 0.9116), (-1.42, -0.7332, 0.8984), (-1.42, -0.6102, 0.8984), (-1.5, -0.5871, 0.9116), (-1.42, -0.2516, 0.9116), (-1.5, 0.08387, 0.9116), (-1.42, 0.2743, 0.8984), (-1.42, 0.3974, 0.8984), (-1.42, -0.3974, 0.6158), (-1.42, -0.3974, 0.6419), (-1.452, 0.6194, 0.8838), (-1.452, 0.724, 0.8838), (-1.5, 0.7548, 0.6718), (-1.5, 0.2516, 0.7617), (-1.5, -0.5871, 0.6718), (-1.42, -0.7548, 0.6419), (-1.42, -0.7332, 0.6457), (-1.5, -0.2516, 0.7318), (1.42, -0.7548, 0.7617), (1.42, -0.3974, 0.7917), (1.5, -0.7548, 0.7917), (-1.452, -0.724, 0.8838), (-1.452, -0.6194, 0.8838), (-1.5, -0.08387, 0.9116), (-1.42, -0.06154, 0.8984), (-1.42, 0.06154, 0.8984), (-1.5, 0.2516, 0.8816), (-1.452, 0.2835, 0.8838), (-1.452, 0.3882, 0.8838), (-1.5, 0.3882, 0.8838), (-1.5, 0.2835, 0.8838), (-1.5, 0.2835, 0.8816), (-1.5, -0.2835, 0.8838), (-1.5, -0.3882, 0.8838), (-1.42, 0.7548, 0.7018), (-1.5, 0.7548, 0.7018), (-1.5, 0.05234, 0.8838), (-1.452, 0.05234, 0.8838), (-1.42, -0.7548, 0.6718), (-1.42, -0.7332, 0.6718), (1.42, -0.7332, 0.7318), (1.42, -0.7332, 0.7579), (-1.5, -0.5871, 0.8516), (-1.5, -0.6194, 0.8838), (-1.5, -0.724, 0.8838), (-1.42, -0.3974, 0.8984), (-1.42, -0.2743, 0.8984), (-1.452, -0.05234, 0.8838), (-1.42, 0.4194, 0.8217), (-1.5, -0.4194, 0.7318), (-1.42, 0.7548, 0.7318), (-1.5, 0.724, 0.6963), (-1.5, 0.724, 0.6718), (-1.42, 0.7332, 0.7057), (-1.5, 0.4194, 0.7617), (-1.5, 0.5871, 0.7617), (-1.5, -0.05234, 0.8838), (-1.5, 0.2835, 0.7674), (-1.42, -0.5871, 0.7318), (-1.5, -0.6194, 0.6718), (-1.5, -0.2516, 0.7917), (-1.5, -0.2835, 0.7318), (1.5, -0.724, 0.7862), (-1.5, -0.7548, 0.8217), (-1.452, -0.3882, 0.8838), (-1.452, -0.2835, 0.8838), (-1.42, 0.3974, 0.8177), (-1.5, 0.5871, 0.7917), (-1.5, 0.4194, 0.7917), (-1.5, -0.4194, 0.7617), (-1.42, 0.7332, 0.7356), (-1.42, -0.5871, 0.7617), (-1.5, -0.7548, 0.7318), (-1.5, -0.2835, 0.786), (-1.5, -0.6194, 0.8459), (-1.5, -0.3882, 0.7617), (-1.5, -0.3882, 0.7373), (-1.5, 0.3882, 0.7617), (-1.5, 0.3882, 0.7861), (-1.5, 0.6194, 0.7917), (-1.5, 0.6194, 0.7675), (-1.42, -0.6102, 0.7318), (-1.42, -0.6102, 0.7576), (-1.5, -0.724, 0.8217), (-1.5, -0.724, 0.7373), (1.49, -0.05234, 0.8838), (1.49, 0.05234, 0.8838), (1.49, -0.05234, 0.6093), (1.49, 0.05234, 0.6093), (-1.49, 0.3882, 0.6093), (-1.49, 0.2835, 0.6093), (-1.49, 0.3882, 0.8838), (-1.49, 0.2835, 0.8838), (-1.49, -0.724, 0.6093), (-1.49, -0.724, 0.8838), (-1.49, -0.6194, 0.6093), (-1.49, -0.6194, 0.8838), (1.49, 0.6194, 0.8838), (1.49, 0.724, 0.8838), (1.49, 0.6194, 0.6093), (1.49, 0.724, 0.6093), (1.49, -0.3882, 0.8838), (1.49, -0.3882, 0.6093), (1.49, -0.2835, 0.8838), (1.49, -0.2835, 0.6093), (-1.49, 0.724, 0.8838), (-1.49, 0.724, 0.6093), (-1.49, 0.6194, 0.8838), (-1.49, 0.6194, 0.6093), (-1.49, -0.3882, 0.8838), (-1.49, -0.2835, 0.8838), (-1.49, -0.3882, 0.6093), (-1.49, -0.2835, 0.6093), (-1.49, 0.05234, 0.6093), (-1.49, -0.05234, 0.6093), (-1.49, 0.05234, 0.8838), (-1.49, -0.05234, 0.8838), (1.49, 0.2835, 0.8838), (1.49, 0.3882, 0.8838), (1.49, 0.2835, 0.6093), (1.49, 0.3882, 0.6093), (1.49, -0.724, 0.8838), (1.49, -0.6194, 0.8838), (1.49, -0.724, 0.6093), (1.49, -0.6194, 0.6093)], [], [(0, 1, 2, 3), (4, 0, 3, 5), (1, 8, 9, 2), (3, 2, 10, 11), (8, 4, 5, 9), (5, 3, 11, 14), (315, 355, 325, 322, 386, 353, 177, 211, 193, 227, 283, 276, 232, 198, 150, 205, 319, 393, 275, 318, 416, 389, 209, 176, 356, 390, 278, 279, 438, 415, 208, 245, 224, 222, 392, 437, 270, 235, 268, 202, 172, 161, 86, 105, 128, 265, 247, 210, 267, 354, 362, 363, 310, 230, 280, 246), (310, 363, 395, 309, 263), (2, 9, 16, 10), (11, 10, 16, 14), (70, 77, 84, 83, 57, 36, 54, 31, 13, 23, 35, 21, 18, 48, 47, 17, 8, 1, 7, 46), (9, 5, 14, 16), (12, 13, 19, 20), (305, 304, 401, 330, 159, 135, 216, 261, 220, 221, 421, 422, 380, 379, 369, 248, 349, 378, 403, 404, 463, 445, 331, 285, 215, 184, 292, 345, 256, 255, 344, 294, 158, 115, 181, 290, 253, 431, 450, 291, 339, 374, 375, 467, 447, 252, 213, 180, 157, 129, 110, 186, 258, 307, 405, 335, 218, 257, 455, 478, 381, 350, 413, 412, 303, 328, 367, 329, 435, 436, 398, 399, 479, 468, 284, 368, 373, 406, 442, 443), (18, 17, 28, 29), (24, 12, 20, 30), (13, 31, 32, 19), (20, 19, 33, 34), (37, 38, 22, 21), (38, 39, 23, 22), (15, 26, 42, 43), (27, 15, 43, 44), (48, 18, 29, 49), (17, 47, 50, 28), (29, 28, 51, 52), (31, 24, 30, 32), (30, 20, 34, 53), (19, 32, 55, 33), (53, 34, 33, 55), (39, 56, 35, 23), (56, 37, 21, 35), (58, 39, 38, 37, 59, 60), (41, 25, 40, 61), (26, 64, 65, 42), (42, 65, 44, 43), (64, 27, 44, 65), (47, 48, 49, 50), (49, 29, 52, 71), (28, 50, 72, 51), (52, 51, 72, 71), (32, 30, 53, 55), (54, 36, 73, 74), (58, 75, 59, 37, 56, 39), (36, 57, 76, 73), (78, 79, 58, 60), (80, 78, 60, 59), (63, 41, 61, 81), (61, 40, 62, 82), (78, 45, 66, 86), (78, 80, 68, 45), (46, 69, 92, 70), (50, 49, 71, 72), (83, 54, 74, 93), (74, 73, 94, 95), (79, 96, 75, 58), (96, 80, 59, 75), (57, 83, 93, 76), (73, 76, 97, 94), (70, 92, 98, 77), (79, 78, 86, 99), (63, 81, 100, 85), (81, 61, 82, 101), (82, 62, 84, 102), (86, 66, 87, 105), (67, 105, 109, 89), (89, 109, 106, 90), (68, 80, 110, 111), (69, 91, 113, 92), (93, 74, 95, 114), (95, 94, 97, 114), (81, 101, 96, 79), (80, 96, 115, 110), (76, 93, 114, 97), (98, 92, 116, 117), (77, 98, 102, 84), (81, 79, 99, 100), (85, 100, 119, 103), (101, 82, 102, 120), (105, 87, 106, 109), (118, 125, 108, 88), (104, 128, 105, 67), (111, 110, 129, 130), (113, 91, 112, 131), (92, 113, 133, 116), (96, 101, 134, 115), (136, 98, 117, 137), (116, 133, 137, 117), (98, 136, 120, 102), (100, 99, 128, 119), (373, 368, 371, 466, 446, 250, 218, 335), (103, 119, 139, 121), (101, 120, 140, 134), (128, 104, 122, 141), (121, 139, 141, 122), (118, 88, 207, 149, 150, 198), (130, 129, 151, 152), (136, 113, 131, 153), (131, 112, 132, 154), (113, 136, 137, 133), (115, 134, 156, 157), (120, 136, 153, 140), (119, 128, 141, 139), (134, 140, 162, 156), (265, 188, 165, 223, 281, 247), (163, 142, 107, 147), (125, 319, 205, 174, 200, 108), (161, 172, 148, 126), (330, 420, 308, 259, 219, 159), (135, 159, 186, 110, 115, 158), (129, 154, 178, 151), (151, 178, 155, 152), (154, 132, 155, 178), (115, 157, 180, 181), (157, 156, 182, 183), (135, 158, 185, 179), (140, 153, 187, 162), (156, 162, 190, 182), (164, 168, 226, 192), (188, 160, 146, 165), (424, 293, 295, 425), (189, 138, 124, 166), (169, 201, 233, 199), (169, 199, 360, 275, 393), (161, 126, 240, 204, 209, 389), (205, 150, 149, 174), (157, 187, 154, 129), (180, 213, 249, 288, 338, 290, 181), (187, 157, 183, 214), (182, 190, 214, 183), (158, 294, 349, 248, 372, 423, 410, 185), (186, 159, 219, 212), (162, 187, 214, 190), (386, 322, 361, 266, 225), (221, 262, 444, 421), (385, 384, 419, 418), (518, 520, 521, 519), (222, 224, 203, 173), (211, 177, 206, 175), (176, 209, 204, 239), (298, 297, 348, 453, 513, 511), (184, 215, 254, 251), (315, 246, 241, 167, 124, 138), (416, 318, 359, 233, 201), (353, 163, 147, 191, 206, 177), (245, 208, 271, 238), (176, 239, 317, 148, 172, 202, 356), (210, 247, 281, 282), (213, 252, 289, 249), (344, 255, 293, 424, 403, 378), (257, 218, 250, 302), (304, 305, 306, 258, 186), (221, 220, 260, 262), (263, 309, 311, 264), (231, 225, 266, 312), (410, 423, 428, 454), (311, 309, 395, 394), (235, 270, 316, 269), (194, 321, 515, 517, 195), (246, 280, 277, 241), (7, 90, 106, 87, 66, 45, 68, 111, 130, 152, 155, 132, 112, 91, 69, 46), (392, 222, 173, 417, 271, 208, 415), (210, 282, 313, 146, 160, 267), (304, 186, 212, 414, 457, 332, 401), (253, 290, 338, 337), (339, 291, 340, 341), (331, 445, 292, 184, 251, 451, 465, 370), (295, 293, 255, 256), (217, 346, 347, 296), (216, 379, 380, 261), (297, 259, 308, 348), (510, 511, 513, 512), (473, 472, 430, 506, 508, 333), (211, 175, 123, 107, 142, 193), (269, 316, 324, 323), (262, 260, 434, 444), (318, 275, 360, 359), (25, 6, 7, 1, 0, 4, 8, 17, 18, 21, 22, 23, 13, 12, 24, 31, 54, 83, 84, 62, 40), (322, 325, 364, 361), (279, 278, 323, 324), (438, 279, 324, 316, 270, 437), (276, 283, 326, 327), (192, 226, 327, 326), (285, 331, 370, 286), (272, 240, 126, 148, 317, 391, 236, 237, 459, 417, 173, 203, 127, 27, 64, 26, 15, 6, 25, 41, 63, 85, 103, 121, 122, 104, 223, 165, 146, 313, 387, 228, 229, 388, 314, 166, 124, 167, 194, 195, 196, 197, 191, 147, 107, 123, 143, 144, 145, 242, 207, 88, 108, 200, 234, 170, 171), (328, 303, 287, 336), (285, 286, 464, 452, 254, 215), (349, 294, 344, 378), (463, 404, 425, 295, 256, 345), (480, 441, 491, 490, 382, 481), (350, 381, 384, 385), (199, 233, 359, 360), (351, 352, 307, 258, 306), (514, 516, 517, 515), (429, 470, 458, 334, 509, 507), (169, 393, 319, 125, 118, 198, 232, 168, 164, 227, 193, 142, 163, 353, 386, 225, 231, 355, 315, 138, 189, 230, 310, 263, 264, 354, 267, 160, 188, 265, 128, 99, 86, 161, 389, 416, 201), (362, 394, 395, 363), (329, 367, 396, 397), (368, 284, 400, 371), (248, 369, 402, 372), (373, 335, 405, 406), (374, 339, 341, 407), (375, 374, 407, 408), (463, 345, 292, 445), (390, 356, 202, 268), (447, 467, 450, 431), (362, 354, 264, 311, 394), (347, 346, 299, 510, 512, 433), (278, 390, 268, 235, 269, 323), (305, 443, 462, 351, 306), (414, 212, 219, 259, 297, 298, 299, 346, 217, 179, 185, 410, 454, 300, 301, 474, 451, 251, 254, 452, 477, 342, 343, 449, 409, 337, 338, 288, 153, 131, 154, 249, 289, 432, 448, 376, 377, 476, 464, 286, 370, 465, 475, 426, 427, 428, 423, 372, 402, 296, 347, 433, 453, 348, 308, 420, 332, 457, 470, 429, 430, 472, 466, 371, 400, 439, 471, 440, 441, 480, 460, 397, 396, 336, 287, 469, 481, 382, 383, 456, 411, 302, 250, 446, 473, 333, 334, 458), (227, 164, 192, 326, 283), (27, 127, 238, 271, 417, 459, 357, 358, 391, 317, 239, 204, 240, 272, 273, 274, 234, 200, 174, 149, 207, 242, 243, 244, 143, 123, 175, 206, 191, 197, 320, 321, 194, 167, 241, 277, 314, 388, 365, 366, 387, 313, 282, 281, 223, 104, 67, 89, 90, 7, 6, 15), (325, 355, 231, 312, 364), (399, 398, 418, 419), (330, 401, 332, 420), (388, 229, 496, 494, 365), (252, 447, 431, 253, 337, 409, 432, 289), (479, 399, 419, 384, 381, 478), (435, 412, 413, 436), (437, 392, 415, 438), (435, 329, 397, 460, 469, 287, 303, 412), (455, 257, 302, 411, 439, 400, 284, 468), (422, 421, 444, 434), (404, 403, 424, 425), (291, 450, 467, 375, 408, 340), (448, 432, 409, 449), (456, 471, 439, 411), (153, 288, 249, 154, 187), (414, 458, 470, 457), (436, 413, 350, 385, 418, 398), (442, 461, 462, 443), (276, 327, 226, 168, 232), (352, 351, 462, 461), (312, 266, 361, 364), (446, 466, 472, 473), (245, 238, 127, 203, 224), (465, 451, 474, 475), (464, 476, 477, 452), (478, 455, 468, 479), (480, 481, 469, 460), (261, 380, 422, 434, 260, 220), (482, 484, 485, 483), (244, 243, 482, 483), (242, 145, 484, 482, 243), (144, 143, 244, 483, 485), (145, 144, 485, 484), (454, 428, 427, 489, 487, 300), (301, 300, 487, 486), (507, 509, 508, 506), (488, 486, 487, 489), (427, 426, 488, 489), (493, 492, 490, 491), (383, 382, 490, 492), (441, 440, 493, 491), (383, 492, 493, 440, 471, 456), (502, 503, 505, 504), (341, 340, 408, 407), (366, 365, 494, 495), (228, 387, 366, 495, 497), (229, 228, 497, 496), (170, 234, 274, 500, 501), (494, 496, 497, 495), (498, 499, 501, 500), (272, 171, 499, 498, 273), (274, 273, 498, 500), (171, 170, 501, 499), (343, 503, 502, 376, 448, 449), (301, 486, 488, 426, 475, 474), (477, 476, 377, 504, 505, 342), (377, 376, 502, 504), (343, 342, 505, 503), (280, 230, 189, 166, 314, 277), (430, 429, 507, 506), (334, 333, 508, 509), (406, 405, 307, 352, 461, 442), (367, 328, 336, 396), (299, 298, 511, 510), (216, 135, 179, 217, 296, 402, 369, 379), (453, 433, 512, 513), (320, 197, 196, 516, 514), (321, 320, 514, 515), (196, 195, 517, 516), (237, 520, 518, 357, 459), (236, 391, 358, 519, 521), (358, 357, 518, 519), (237, 236, 521, 520)])
me_cube.materials.append(mat_material)
me_cube.use_remesh_preserve_volume = False
me_cube.use_remesh_preserve_attributes = False
me_cube.use_mirror_vertex_groups = False
me_cube.update()

# ---- objects
ob_longpillow = bpy.data.objects.new('LongPillow', me_cube_008)
ob_mattress = bpy.data.objects.new('Mattress', me_cube_002)
ob_plane = bpy.data.objects.new('Plane', me_plane)
ob_baseboard = bpy.data.objects.new('BaseBoard', me_cube_001)
ob_bed_frame = bpy.data.objects.new('Bed Frame', me_cube)

# ---- transforms, parenting, visibility, modifiers, constraints
ob_longpillow.location = (-1.062, 0.0, 0.7812)
ob_longpillow.scale = (0.2684, 0.8194, 0.07994)
ob_longpillow.lineart.crease_threshold = 0.0
ob_mattress.location = (0.0, 0.0, 0.3509)
ob_mattress.lock_rotations_4d = False
ob_mattress.empty_display_type = 'ARROWS'
ob_mattress.lineart.crease_threshold = 0.0
_m = ob_mattress.modifiers.new('Collision', 'COLLISION')
ob_plane.location = (0.0, 0.0, 0.7403)
ob_plane.scale = (1.267, 1.377, 1.0)
ob_plane.lineart.crease_threshold = 0.0
ob_baseboard.location = (0.0, 0.0, 0.0)
ob_baseboard.lock_rotations_4d = False
ob_baseboard.empty_display_type = 'ARROWS'
ob_baseboard.lineart.crease_threshold = 0.0
ob_bed_frame.location = (0.0, 0.0, 0.0)
ob_bed_frame.lock_rotations_4d = False
ob_bed_frame.empty_display_type = 'ARROWS'
ob_bed_frame.lineart.crease_threshold = 0.0

# ---- collection membership
col_collection_1.objects.link(ob_longpillow)
col_collection_1.objects.link(ob_mattress)
col_collection_1.objects.link(ob_plane)
col_collection_1.objects.link(ob_baseboard)
col_collection_1.objects.link(ob_bed_frame)

# ---- scene / render settings (as saved in the file)
scene.frame_start = 1; scene.frame_end = 250; scene.frame_set(90)
scene.render.engine = 'BLENDER_EEVEE_NEXT'
scene.render.resolution_percentage = 50
scene.render.dither_intensity = 0.0
scene.cycles.use_denoising = False
scene.cycles.samples = 10
scene.cycles.sampling_pattern = 'TABULATED_SOBOL'
scene.cycles.light_sampling_threshold = 0.0
scene.cycles.use_adaptive_sampling = False
scene.cycles.use_light_tree = False
scene.cycles.blur_glossy = 0.0
scene.cycles.pixel_filter_type = 'GAUSSIAN'
scene.cycles.sample_clamp_indirect = 0.0
scene.view_settings.view_transform = 'Standard'
bpy.context.view_layer.update()

# ---- added for rendering (the .blend has no active camera and no usable light): camera, sun
cam_auto = bpy.data.cameras.new('AutoCamera')
cam_auto.lens = 50.0
cam_auto.sensor_width = 36.0
cam_auto.clip_end = 1000.0
ob_auto_camera = bpy.data.objects.new('AutoCamera', cam_auto)
scene.collection.objects.link(ob_auto_camera)
ob_auto_camera.location = (3.52772, -4.23638, 3.30972)
ob_auto_camera.rotation_euler = (1.09748, -7.21219e-08, 0.694738)
scene.camera = ob_auto_camera
light_auto_sun = bpy.data.lights.new('AutoSun', 'SUN')
light_auto_sun.energy = 3.0
light_auto_sun.angle = 0.0523599
ob_auto_sun = bpy.data.objects.new('AutoSun', light_auto_sun)
scene.collection.objects.link(ob_auto_sun)
ob_auto_sun.rotation_euler = (0.872665, 0.174533, 0.523599)
bpy.context.view_layer.update()
